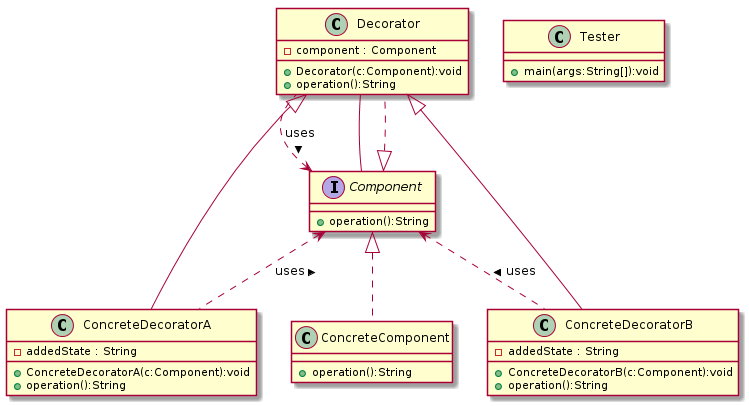

The diagram above was rendered by PlantUML. Its source (embedded in the PNG):
@startuml
class Decorator {
-component : Component
+ Decorator(c:Component):void
+ operation():String
}
class ConcreteDecoratorA {
-addedState : String
+ ConcreteDecoratorA(c:Component):void
+ operation():String
}
class ConcreteComponent {
+ operation():String
}
class Tester {
+ main(args:String[]):void
}
class ConcreteDecoratorB {
-addedState : String
+ ConcreteDecoratorB(c:Component):void
+ operation():String
}
interface Component {
+ operation():String
}
Component <|.. Decorator
Component <.. Decorator : < uses 
Decorator -- Component
Decorator <|-- ConcreteDecoratorA
Component <.. ConcreteDecoratorA : < uses 
Component <|.. ConcreteComponent
Decorator <|-- ConcreteDecoratorB
Component <.. ConcreteDecoratorB : < uses 
@enduml